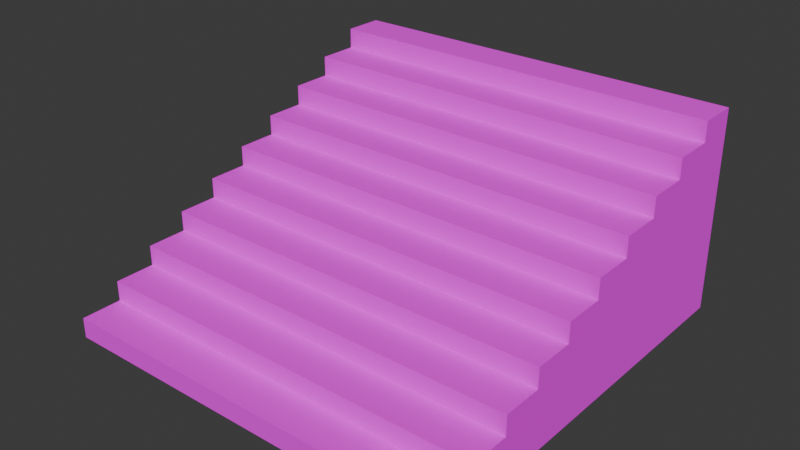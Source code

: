 # Source: SmallStairs_3x1.5x3.blend  (saved by Blender 4.4.32; exported with 4.5.12 LTS)
import bpy
from mathutils import Matrix  # noqa: F401  (used for matrix-valued properties, if any)

bpy.ops.wm.read_factory_settings(use_empty=True)
scene = bpy.context.scene
scene.name = 'Scene'

# ---- collections
col_collection = bpy.data.collections.new('Collection'); scene.collection.children.link(col_collection)

# ---- images (referenced by path relative to the original .blend; pixels are not part of the script)
import os
ASSET_DIR = os.environ.get("B2B_ASSET_DIR", "")  # directory of the original .blend (textures are referenced by path, not embedded)
HERE = os.path.dirname(os.path.abspath(__file__))  # packed textures are extracted next to this script under _unpacked/

def load_image(name, relpath, width, height, colorspace="sRGB"):
    """Load a texture the original file referenced (path relative to the .blend, or extracted next to this script)."""
    p = next((c for c in (os.path.join(HERE, relpath), os.path.join(ASSET_DIR, relpath)) if relpath and os.path.exists(c)), "")
    if p:
        img = bpy.data.images.load(p, check_existing=True)
        img.name = name
    else:  # same state as the original file: an image datablock whose file is absent (Cycles renders it pink)
        img = bpy.data.images.new(name, width, height)
        img.source = "FILE"
        img.filepath = "//" + (relpath or name)
    img.colorspace_settings.name = colorspace
    return img
img_smallconcretestaris_png = load_image('SmallConcreteStaris.png', 'Textures/Paperwall/SmallConcreteStaris.png', 1024, 1024, 'sRGB')

# ---- materials (node trees are filled in below, after node groups)
mat_metalstairs = bpy.data.materials.new('MetalStairs')

# ---- material node trees
mat_metalstairs.use_nodes = True; mat_metalstairs.node_tree.nodes.clear()
_N = mat_metalstairs.node_tree.nodes; _L = mat_metalstairs.node_tree.links
n0 = _N.new('ShaderNodeBsdfPrincipled'); n0.name = 'Principled BSDF'; n0.location = (10, 300)
n0.inputs[2].default_value = 1.0
n1 = _N.new('ShaderNodeOutputMaterial'); n1.name = 'Material Output'; n1.location = (300, 300)
n2 = _N.new('ShaderNodeTexImage'); n2.name = 'Image Texture'; n2.location = (-280, 280)
n2.image = img_smallconcretestaris_png
_L.new(n0.outputs[0], n1.inputs[0])
_L.new(n2.outputs[0], n0.inputs[0])
n1.is_active_output = True

# ---- world
world_world = bpy.data.worlds.new('World'); scene.world = world_world
world_world.use_nodes = True; world_world.node_tree.nodes.clear()
_N = world_world.node_tree.nodes; _L = world_world.node_tree.links
n0 = _N.new('ShaderNodeOutputWorld'); n0.name = 'World Output'; n0.location = (300, 300)
n1 = _N.new('ShaderNodeBackground'); n1.name = 'Background'; n1.location = (10, 300)
n1.inputs[0].default_value = (0.05088, 0.05088, 0.05088, 1.0)
_L.new(n1.outputs[0], n0.inputs[0])
n0.is_active_output = True
world_world.color = (0.05088, 0.05088, 0.05088)
world_world.sun_shadow_jitter_overblur = 0.0

# ---- meshes
me_cube_001 = bpy.data.meshes.new('Cube.001')
me_cube_001.from_pydata([(-1.5, -1.5, 0.0), (-1.5, 1.5, 0.0), (-1.5, 1.5, 1.5), (1.5, -1.5, 0.0), (1.5, 1.5, 0.0), (1.5, 1.5, 1.5), (1.5, 0.9, 1.35), (-1.5, 0.9, 1.35), (-1.5, 0.9, 1.2), (1.5, 0.9, 1.2), (1.5, 0.3, 1.05), (-1.5, 0.3, 1.05), (-1.5, 0.3, 0.9), (1.5, 0.3, 0.9), (1.5, -0.3, 0.75), (-1.5, -0.3, 0.75), (-1.5, -0.3, 0.6), (1.5, -0.3, 0.6), (1.5, -0.9, 0.45), (-1.5, -0.9, 0.45), (-1.5, -0.9, 0.3), (1.5, -0.9, 0.3), (1.5, -1.5, 0.15), (-1.5, -1.5, 0.15), (1.5, 1.5, 1.5), (-1.5, 1.5, 1.5), (-1.5, -1.2, 0.15), (1.5, -1.2, 0.15), (1.5, -1.2, 0.3), (-1.5, -1.2, 0.3), (-1.5, -0.6, 0.45), (1.5, -0.6, 0.45), (1.5, -0.6, 0.6), (-1.5, -0.6, 0.6), (-1.5, 0.0, 0.75), (1.5, 0.0, 0.75), (1.5, 0.0, 0.9), (-1.5, 0.0, 0.9), (-1.5, 0.6, 1.05), (1.5, 0.6, 1.05), (1.5, 0.6, 1.2), (-1.5, 0.6, 1.2), (1.5, 1.2, 1.35), (-1.5, 1.2, 1.35), (1.5, 1.2, 1.5), (-1.5, 1.2, 1.5)], [], [(1, 4, 3, 0), (1, 2, 5, 4), (4, 5, 24, 44, 42, 6, 9, 40, 39, 10, 13, 36, 35, 14, 17, 32, 31, 18, 21, 28, 27, 22, 3), (0, 23, 26, 29, 20, 19, 30, 33, 16, 15, 34, 37, 12, 11, 38, 41, 8, 7, 43, 45, 25, 2, 1), (41, 40, 9, 8), (12, 13, 10, 11), (37, 36, 13, 12), (16, 17, 14, 15), (33, 32, 17, 16), (20, 21, 18, 19), (29, 28, 21, 20), (0, 3, 22, 23), (8, 9, 6, 7), (45, 44, 24, 25), (23, 22, 27, 26), (26, 27, 28, 29), (19, 18, 31, 30), (30, 31, 32, 33), (15, 14, 35, 34), (34, 35, 36, 37), (11, 10, 39, 38), (38, 39, 40, 41), (7, 6, 42, 43), (43, 42, 44, 45)])
_uv = me_cube_001.uv_layers.new(name='UVMap')
_uv.uv.foreach_set('vector', [0.5, 3.775e-08, 0.5, 0.5, 1.987e-09, 0.5, 3.974e-08, 3e-15, 0.75, 0.5, 0.5, 0.5, 0.5, -2.186e-08, 0.75, -2.981e-09, 1.0, 5.96e-08, 1.0, 0.5, 1.0, 0.5, 0.9, 0.5, 0.9, 0.45, 0.8, 0.45, 0.8, 0.4, 0.7, 0.4, 0.7, 0.35, 0.6, 0.35, 0.6, 0.3, 0.5, 0.3, 0.5, 0.25, 0.4, 0.25, 0.4, 0.2, 0.3, 0.2, 0.3, 0.15, 0.2, 0.15, 0.2, 0.1, 0.1, 0.1, 0.1, 0.05, 2.98e-08, 0.05, 5.96e-08, -2.98e-08, -5.96e-08, 0.0, -5.96e-08, 0.05, 0.1, 0.05, 0.1, 0.1, 0.2, 0.1, 0.2, 0.15, 0.3, 0.15, 0.3, 0.2, 0.4, 0.2, 0.4, 0.25, 0.5, 0.25, 0.5, 0.3, 0.6, 0.3, 0.6, 0.35, 0.7, 0.35, 0.7, 0.4, 0.8, 0.4, 0.8, 0.45, 0.9, 0.45, 0.9, 0.5, 1.0, 0.5, 1.0, 0.5, 1.0, -5.96e-08, 0.0, 0.7, 1.0, 0.7, 1.0, 0.8, 0.0, 0.8, 0.0, 0.55, 1.0, 0.55, 1.0, 0.6, 0.0, 0.6, 0.0, 0.75, 1.0, 0.75, 1.0, 0.85, 0.0, 0.85, 0.0, 0.8417, 1.0, 0.8417, 1.0, 0.8917, 0.0, 0.8917, 0.0, 0.8313, 1.0, 0.8313, 1.0, 0.9312, 0.0, 0.9312, 0.0, 0.8667, 1.0, 0.8667, 1.0, 0.9167, 0.0, 0.9167, 0.0, 0.6313, 1.0, 0.6313, 1.0, 0.7312, 0.0, 0.7312, 0.0, 0.7667, 1.0, 0.7667, 1.0, 0.8167, 0.0, 0.8167, 0.0, 0.65, 1.0, 0.65, 1.0, 0.7, 0.0, 0.7, 0.0, 0.9, 1.0, 0.9, 1.0, 1.0, 0.0, 1.0, 0.0, 0.6062, 1.0, 0.6062, 1.0, 0.7063, 0.0, 0.7063, 0.0, 0.8167, 1.0, 0.8167, 1.0, 0.8667, 0.0, 0.8667, 0.0, 0.7312, 1.0, 0.7312, 1.0, 0.8313, 0.0, 0.8313, 0.0, 0.9167, 1.0, 0.9167, 1.0, 0.9667, 0.0, 0.9667, 0.0, 0.65, 1.0, 0.65, 1.0, 0.75, 0.0, 0.75, 0.0, 0.8917, 1.0, 0.8917, 1.0, 0.9417, 0.0, 0.9417, 0.0, 0.6, 1.0, 0.6, 1.0, 0.7, 0.0, 0.7, 0.0, 0.6, 1.0, 0.6, 1.0, 0.65, 0.0, 0.65, 0.0, 0.8, 1.0, 0.8, 1.0, 0.9, 0.0, 0.9, 0.0, 0.7, 1.0, 0.7, 1.0, 0.75, 0.0, 0.75])
me_cube_001.materials.append(mat_metalstairs)
me_cube_001.update()

# ---- objects
ob_cube = bpy.data.objects.new('Cube', me_cube_001)

# ---- transforms, parenting, visibility, modifiers, constraints
ob_cube.location = (0.0, 0.0, 0.0)

# ---- collection membership
col_collection.objects.link(ob_cube)

# ---- scene / render settings (as saved in the file)
scene.frame_start = 1; scene.frame_end = 250; scene.frame_set(1)
scene.render.engine = 'BLENDER_EEVEE_NEXT'
bpy.context.view_layer.update()

# ---- added for rendering (the .blend has no active camera and no usable light): camera, sun
cam_auto = bpy.data.cameras.new('AutoCamera')
cam_auto.lens = 50.0
cam_auto.sensor_width = 36.0
cam_auto.clip_end = 1000.0
ob_auto_camera = bpy.data.objects.new('AutoCamera', cam_auto)
scene.collection.objects.link(ob_auto_camera)
ob_auto_camera.location = (4.16351, -4.99621, 4.08081)
ob_auto_camera.rotation_euler = (1.09748, -7.21219e-08, 0.694738)
scene.camera = ob_auto_camera
light_auto_sun = bpy.data.lights.new('AutoSun', 'SUN')
light_auto_sun.energy = 3.0
light_auto_sun.angle = 0.0523599
ob_auto_sun = bpy.data.objects.new('AutoSun', light_auto_sun)
scene.collection.objects.link(ob_auto_sun)
ob_auto_sun.rotation_euler = (0.872665, 0.174533, 0.523599)
bpy.context.view_layer.update()
